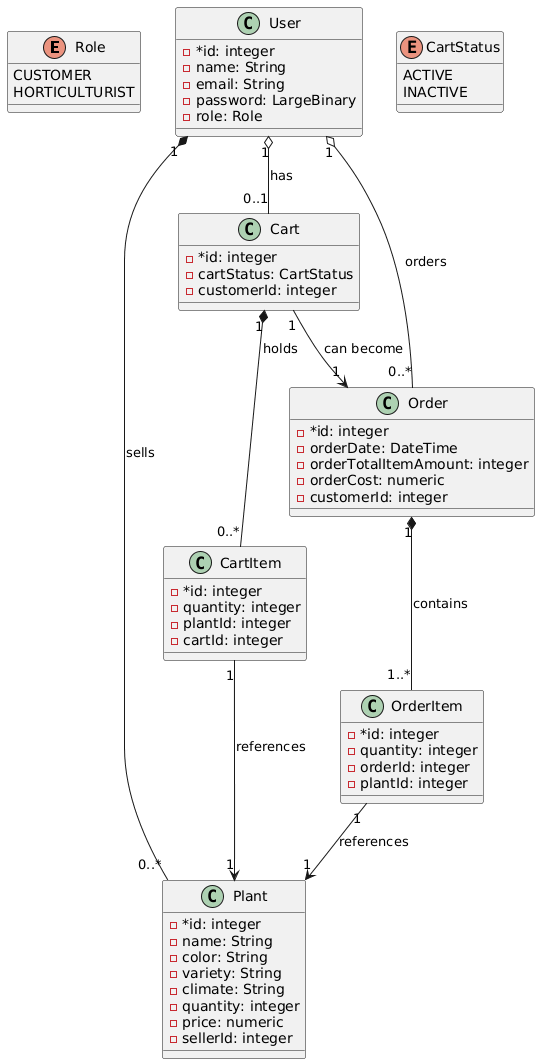

The diagram above was rendered by PlantUML. Its source (embedded in the PNG):
@startuml
enum Role{
    CUSTOMER
    HORTICULTURIST
}

class User {
    - *id: integer
    - name: String
    - email: String
    - password: LargeBinary
    - role: Role
}

class Plant {
    - *id: integer
    - name: String
    - color: String
    - variety: String
    - climate: String
    - quantity: integer
    - price: numeric
    - sellerId: integer
}

enum CartStatus {
    ACTIVE
    INACTIVE
}

class Cart {
    - *id: integer
    - cartStatus: CartStatus 
    - customerId: integer
}

class CartItem {
    - *id: integer
    - quantity: integer
    - plantId: integer
    - cartId: integer
}

class Order {
    - *id: integer
    - orderDate: DateTime
    - orderTotalItemAmount: integer
    - orderCost: numeric
    - customerId: integer
}

class OrderItem {
    - *id: integer
    - quantity: integer
    - orderId: integer
    - plantId: integer
}

User "1" *-- "0..*" Plant: sells
User "1" o-- "0..1" Cart : has
User "1" o-- "0..*" Order: orders

Cart "1" *-- "0..*" CartItem : holds
CartItem "1" --> "1" Plant : references

Cart "1" --> "1" Order: can become

Order "1" *-- "1..*" OrderItem: contains
OrderItem "1" --> "1" Plant: references
@enduml